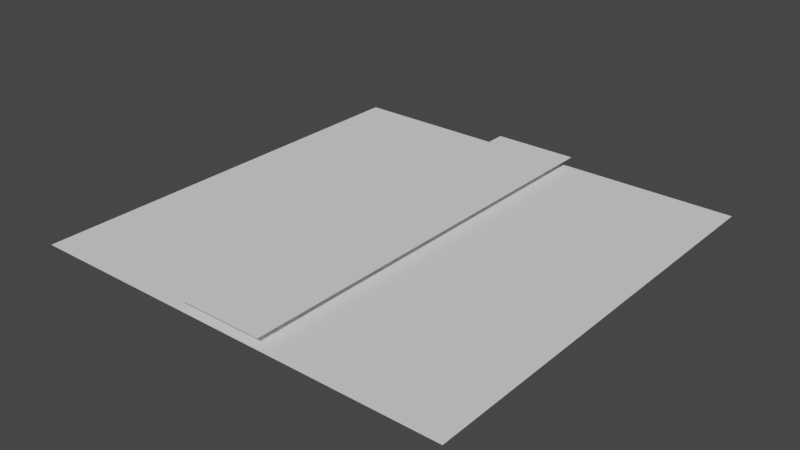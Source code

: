 # Source: ProtoGround.blend  (saved by Blender 3.4.6; exported with 4.5.12 LTS)
import bpy
from mathutils import Matrix  # noqa: F401  (used for matrix-valued properties, if any)

bpy.ops.wm.read_factory_settings(use_empty=True)
scene = bpy.context.scene
scene.name = 'Scene'

# ---- collections
col_collection = bpy.data.collections.new('Collection'); scene.collection.children.link(col_collection)

# ---- world
world_world = bpy.data.worlds.new('World'); scene.world = world_world
world_world.use_nodes = True; world_world.node_tree.nodes.clear()
_N = world_world.node_tree.nodes; _L = world_world.node_tree.links
n0 = _N.new('ShaderNodeOutputWorld'); n0.name = 'World Output'; n0.location = (300, 300)
n1 = _N.new('ShaderNodeBackground'); n1.name = 'Background'; n1.location = (10, 300)
n1.inputs[0].default_value = (0.05088, 0.05088, 0.05088, 1.0)
_L.new(n1.outputs[0], n0.inputs[0])
n0.is_active_output = True
world_world.color = (0.05088, 0.05088, 0.05088)
world_world.use_sun_shadow = False
world_world.sun_shadow_jitter_overblur = 0.0

# ---- meshes
me_plane = bpy.data.meshes.new('Plane')
me_plane.from_pydata([(-1.0, -1.0, 0.0), (1.0, -1.0, 0.0), (-1.0, 1.0, 0.0), (1.0, 1.0, 0.0)], [], [(0, 1, 3, 2)])
_uv = me_plane.uv_layers.new(name='UVMap')
_uv.uv.foreach_set('vector', [0.0, 0.0, 1.0, 0.0, 1.0, 1.0, 0.0, 1.0])
me_plane.update()
me_plane_001 = bpy.data.meshes.new('Plane.001')
me_plane_001.from_pydata([(-1.0, -1.0, 0.0), (1.0, -1.0, 0.0), (-1.0, 1.0, 0.0), (1.0, 1.0, 0.0)], [], [(0, 1, 3, 2)])
_uv = me_plane_001.uv_layers.new(name='UVMap')
_uv.uv.foreach_set('vector', [0.0, 0.0, 1.0, 0.0, 1.0, 1.0, 0.0, 1.0])
me_plane_001.update()

# ---- objects
ob_grass = bpy.data.objects.new('Grass', me_plane)
ob_ground = bpy.data.objects.new('Ground', me_plane_001)

# ---- transforms, parenting, visibility, modifiers, constraints
ob_grass.location = (0.0, 0.0, 0.0)
ob_grass.scale = (25.0, 25.0, 25.0)
ob_ground.location = (0.0, 0.0, 1.214)
ob_ground.scale = (5.0, 25.0, 5.0)

# ---- collection membership
col_collection.objects.link(ob_grass)
col_collection.objects.link(ob_ground)

# ---- scene / render settings (as saved in the file)
scene.frame_start = 1; scene.frame_end = 250; scene.frame_set(1)
scene.render.engine = 'BLENDER_EEVEE_NEXT'
scene.cycles.sampling_pattern = 'TABULATED_SOBOL'
scene.cycles.use_light_tree = False
scene.view_settings.view_transform = 'Filmic'
bpy.context.view_layer.update()

# ---- added for rendering (the .blend has no active camera and no usable light): camera, sun
cam_auto = bpy.data.cameras.new('AutoCamera')
cam_auto.lens = 50.0
cam_auto.sensor_width = 36.0
cam_auto.clip_end = 1148.34
ob_auto_camera = bpy.data.objects.new('AutoCamera', cam_auto)
scene.collection.objects.link(ob_auto_camera)
ob_auto_camera.location = (65.4329, -78.5195, 52.9536)
ob_auto_camera.rotation_euler = (1.09748, -7.21219e-08, 0.694738)
scene.camera = ob_auto_camera
light_auto_sun = bpy.data.lights.new('AutoSun', 'SUN')
light_auto_sun.energy = 3.0
light_auto_sun.angle = 0.0523599
ob_auto_sun = bpy.data.objects.new('AutoSun', light_auto_sun)
scene.collection.objects.link(ob_auto_sun)
ob_auto_sun.rotation_euler = (0.872665, 0.174533, 0.523599)
bpy.context.view_layer.update()
